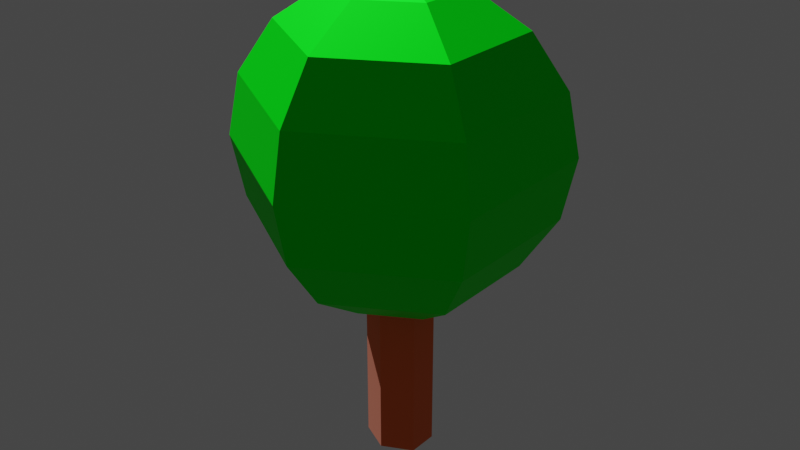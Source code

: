 # Source: tree_first.blend  (saved by Blender 2.93.20; exported with 4.5.12 LTS)
import bpy
from mathutils import Matrix  # noqa: F401  (used for matrix-valued properties, if any)

bpy.ops.wm.read_factory_settings(use_empty=True)
scene = bpy.context.scene
scene.name = 'Scene'

# ---- collections
col_collection = bpy.data.collections.new('Collection'); scene.collection.children.link(col_collection)

# ---- materials (node trees are filled in below, after node groups)
mat_material_007 = bpy.data.materials.new('Material.007')
mat_material_007.use_transparent_shadow = False
mat_material_005 = bpy.data.materials.new('Material.005')
mat_material_005.use_transparent_shadow = False

# ---- material node trees
mat_material_007.use_nodes = True; mat_material_007.node_tree.nodes.clear()
_N = mat_material_007.node_tree.nodes; _L = mat_material_007.node_tree.links
n0 = _N.new('ShaderNodeBsdfPrincipled'); n0.name = 'Principled BSDF'; n0.location = (10, 300)
n0.distribution = 'GGX'
n0.inputs[0].default_value = (0.0, 0.9929, 0.008858, 1.0)
n0.inputs[1].default_value = 0.5
n0.inputs[3].default_value = 0.0
n0.inputs[9].default_value = (7.5, 0.0, 0.0)
n0.inputs[13].default_value = 0.0
n0.inputs[20].default_value = 0.0
n0.inputs[27].default_value = (0.0, 0.0, 0.0, 1.0)
n1 = _N.new('ShaderNodeOutputMaterial'); n1.name = 'Material Output'; n1.location = (300, 300)
_L.new(n0.outputs[0], n1.inputs[0])
n1.is_active_output = True
mat_material_005.use_nodes = True; mat_material_005.node_tree.nodes.clear()
_N = mat_material_005.node_tree.nodes; _L = mat_material_005.node_tree.links
n0 = _N.new('ShaderNodeBsdfPrincipled'); n0.name = 'Principled BSDF'; n0.location = (10, 300)
n0.distribution = 'GGX'
n0.subsurface_method = 'BURLEY'
n0.inputs[0].default_value = (0.9143, 0.1604, 0.03918, 1.0)
n0.inputs[2].default_value = 1.0
n0.inputs[3].default_value = 1.45
n0.inputs[13].default_value = 0.0
n0.inputs[14].default_value = (0.9143, 0.1604, 0.03918, 1.0)
n0.inputs[15].default_value = 1.0
n0.inputs[16].default_value = 0.375
n0.inputs[20].default_value = 0.1103
n0.inputs[24].default_value = 0.1662
n0.inputs[27].default_value = (0.0, 0.0, 0.0, 1.0)
n0.inputs[28].default_value = 1.0
n1 = _N.new('ShaderNodeOutputMaterial'); n1.name = 'Material Output'; n1.location = (300, 300)
_L.new(n0.outputs[0], n1.inputs[0])
n1.is_active_output = True

# ---- world
world_world = bpy.data.worlds.new('World'); scene.world = world_world
world_world.use_nodes = True; world_world.node_tree.nodes.clear()
_N = world_world.node_tree.nodes; _L = world_world.node_tree.links
n0 = _N.new('ShaderNodeOutputWorld'); n0.name = 'World Output'; n0.location = (300, 300)
n1 = _N.new('ShaderNodeBackground'); n1.name = 'Background'; n1.location = (10, 300)
n1.inputs[0].default_value = (0.05088, 0.05088, 0.05088, 1.0)
_L.new(n1.outputs[0], n0.inputs[0])
n0.is_active_output = True
world_world.color = (0.05088, 0.05088, 0.05088)
world_world.use_sun_shadow = False
world_world.sun_shadow_jitter_overblur = 0.0

# ---- lights
light_sun = bpy.data.lights.new('Sun', 'SUN')
light_sun.transmission_factor = 0.0
light_sun.energy = 5.0
light_sun.shadow_soft_size = 0.125

# ---- meshes
me_sphere_002 = bpy.data.meshes.new('Sphere.002')
me_sphere_002.from_pydata([(0.0, 1.531, 11.7), (0.0, 2.828, 10.83), (0.0, 4.0, 8.0), (0.0, 3.696, 6.469), (0.0, 2.828, 5.172), (0.0, 1.531, 4.304), (1.326, 0.7654, 11.7), (2.449, 1.414, 10.83), (3.2, 1.848, 9.531), (3.464, 2.0, 8.0), (3.2, 1.848, 6.469), (2.449, 1.414, 5.172), (1.326, 0.7654, 4.304), (1.326, -0.7654, 11.7), (2.449, -1.414, 10.83), (3.2, -1.848, 9.531), (3.464, -2.0, 8.0), (3.2, -1.848, 6.469), (2.449, -1.414, 5.172), (1.326, -0.7654, 4.304), (-5.684e-14, -6.994e-07, 12.0), (-3.528e-07, -1.531, 11.7), (-4.124e-07, -2.828, 10.83), (-5.316e-07, -3.696, 9.531), (-6.508e-07, -4.0, 8.0), (-4.124e-07, -3.696, 6.469), (-4.124e-07, -2.828, 5.172), (-2.932e-07, -1.531, 4.304), (-1.326, -0.7654, 11.7), (-2.449, -1.414, 10.83), (-3.2, -1.848, 9.531), (-3.464, -2.0, 8.0), (-3.2, -1.848, 6.469), (-2.449, -1.414, 5.172), (-1.326, -0.7654, 4.304), (-1.326, 0.7654, 11.7), (-2.449, 1.414, 10.83), (-3.2, 1.848, 9.531), (-3.464, 2.0, 8.0), (-3.2, 1.848, 6.469), (-2.449, 1.414, 5.172), (-1.326, 0.7654, 4.304), (0.0, -3.497e-07, 4.0), (1.257e-06, 3.696, 9.531), (0.0, 0.0, 0.0), (0.0, 0.0, 8.0), (0.0, 0.75, 0.0), (0.0, 0.75, 8.0), (0.75, 0.375, 0.0), (0.75, 0.375, 8.0), (0.75, -0.375, 0.0), (0.75, -0.375, 8.0), (-7.571e-08, -0.75, 0.0), (-7.571e-08, -0.75, 8.0), (-0.75, -0.375, 0.0), (-0.75, -0.375, 8.0), (-0.75, 0.375, 0.0), (-0.75, 0.375, 8.0)], [], [(5, 4, 11, 12), (3, 2, 9, 10), (43, 1, 7, 8), (0, 20, 6), (42, 5, 12), (4, 3, 10, 11), (2, 43, 8, 9), (1, 0, 6, 7), (8, 7, 14, 15), (6, 20, 13), (42, 12, 19), (11, 10, 17, 18), (9, 8, 15, 16), (7, 6, 13, 14), (12, 11, 18, 19), (10, 9, 16, 17), (42, 19, 27), (18, 17, 25, 26), (16, 15, 23, 24), (14, 13, 21, 22), (19, 18, 26, 27), (17, 16, 24, 25), (15, 14, 22, 23), (13, 20, 21), (22, 21, 28, 29), (27, 26, 33, 34), (25, 24, 31, 32), (23, 22, 29, 30), (21, 20, 28), (42, 27, 34), (26, 25, 32, 33), (24, 23, 30, 31), (34, 33, 40, 41), (32, 31, 38, 39), (30, 29, 36, 37), (28, 20, 35), (42, 34, 41), (33, 32, 39, 40), (31, 30, 37, 38), (29, 28, 35, 36), (35, 20, 0), (42, 41, 5), (40, 39, 3, 4), (38, 37, 43, 2), (36, 35, 0, 1), (41, 40, 4, 5), (39, 38, 2, 3), (37, 36, 1, 43), (44, 46, 48), (45, 49, 47), (46, 47, 49, 48), (44, 48, 50), (45, 51, 49), (48, 49, 51, 50), (44, 50, 52), (45, 53, 51), (50, 51, 53, 52), (44, 52, 54), (45, 55, 53), (52, 53, 55, 54), (44, 54, 56), (45, 57, 55), (54, 55, 57, 56), (44, 56, 46), (45, 47, 57), (56, 57, 47, 46)])
me_sphere_002.polygons.foreach_set('material_index', [0, 0, 0, 0, 0, 0, 0, 0, 0, 0, 0, 0, 0, 0, 0, 0, 0, 0, 0, 0, 0, 0, 0, 0, 0, 0, 0, 0, 0, 0, 0, 0, 0, 0, 0, 0, 0, 0, 0, 0, 0, 0, 0, 0, 0, 0, 0, 0, 1, 1, 1, 1, 1, 1, 1, 1, 1, 1, 1, 1, 1, 1, 1, 1, 1, 1])
_uv = me_sphere_002.uv_layers.new(name='UVMap')
_uv.uv.foreach_set('vector', [0.6667, 0.125, 0.6667, 0.25, 0.5, 0.25, 0.5, 0.125, 0.6667, 0.375, 0.6667, 0.5, 0.5, 0.5, 0.5, 0.375, 0.6667, 0.625, 0.6667, 0.75, 0.5, 0.75, 0.5, 0.625, 0.6667, 0.875, 0.5833, 1.0, 0.5, 0.875, 0.5833, 0.0, 0.6667, 0.125, 0.5, 0.125, 0.6667, 0.25, 0.6667, 0.375, 0.5, 0.375, 0.5, 0.25, 0.6667, 0.5, 0.6667, 0.625, 0.5, 0.625, 0.5, 0.5, 0.6667, 0.75, 0.6667, 0.875, 0.5, 0.875, 0.5, 0.75, 0.5, 0.625, 0.5, 0.75, 0.3333, 0.75, 0.3333, 0.625, 0.5, 0.875, 0.4167, 1.0, 0.3333, 0.875, 0.4167, 0.0, 0.5, 0.125, 0.3333, 0.125, 0.5, 0.25, 0.5, 0.375, 0.3333, 0.375, 0.3333, 0.25, 0.5, 0.5, 0.5, 0.625, 0.3333, 0.625, 0.3333, 0.5, 0.5, 0.75, 0.5, 0.875, 0.3333, 0.875, 0.3333, 0.75, 0.5, 0.125, 0.5, 0.25, 0.3333, 0.25, 0.3333, 0.125, 0.5, 0.375, 0.5, 0.5, 0.3333, 0.5, 0.3333, 0.375, 0.25, 0.0, 0.3333, 0.125, 0.1667, 0.125, 0.3333, 0.25, 0.3333, 0.375, 0.1667, 0.375, 0.1667, 0.25, 0.3333, 0.5, 0.3333, 0.625, 0.1667, 0.625, 0.1667, 0.5, 0.3333, 0.75, 0.3333, 0.875, 0.1667, 0.875, 0.1667, 0.75, 0.3333, 0.125, 0.3333, 0.25, 0.1667, 0.25, 0.1667, 0.125, 0.3333, 0.375, 0.3333, 0.5, 0.1667, 0.5, 0.1667, 0.375, 0.3333, 0.625, 0.3333, 0.75, 0.1667, 0.75, 0.1667, 0.625, 0.3333, 0.875, 0.25, 1.0, 0.1667, 0.875, 0.1667, 0.75, 0.1667, 0.875, 2.98e-08, 0.875, 0.0, 0.75, 0.1667, 0.125, 0.1667, 0.25, 0.0, 0.25, 2.98e-08, 0.125, 0.1667, 0.375, 0.1667, 0.5, 0.0, 0.5, 0.0, 0.375, 0.1667, 0.625, 0.1667, 0.75, 0.0, 0.75, 0.0, 0.625, 0.1667, 0.875, 0.08333, 1.0, 2.98e-08, 0.875, 0.08333, 0.0, 0.1667, 0.125, 2.98e-08, 0.125, 0.1667, 0.25, 0.1667, 0.375, 0.0, 0.375, 0.0, 0.25, 0.1667, 0.5, 0.1667, 0.625, 0.0, 0.625, 0.0, 0.5, 1.0, 0.125, 1.0, 0.25, 0.8333, 0.25, 0.8333, 0.125, 1.0, 0.375, 1.0, 0.5, 0.8333, 0.5, 0.8333, 0.375, 1.0, 0.625, 1.0, 0.75, 0.8333, 0.75, 0.8333, 0.625, 1.0, 0.875, 0.9167, 1.0, 0.8333, 0.875, 0.9167, 0.0, 1.0, 0.125, 0.8333, 0.125, 1.0, 0.25, 1.0, 0.375, 0.8333, 0.375, 0.8333, 0.25, 1.0, 0.5, 1.0, 0.625, 0.8333, 0.625, 0.8333, 0.5, 1.0, 0.75, 1.0, 0.875, 0.8333, 0.875, 0.8333, 0.75, 0.8333, 0.875, 0.75, 1.0, 0.6667, 0.875, 0.75, 0.0, 0.8333, 0.125, 0.6667, 0.125, 0.8333, 0.25, 0.8333, 0.375, 0.6667, 0.375, 0.6667, 0.25, 0.8333, 0.5, 0.8333, 0.625, 0.6667, 0.625, 0.6667, 0.5, 0.8333, 0.75, 0.8333, 0.875, 0.6667, 0.875, 0.6667, 0.75, 0.8333, 0.125, 0.8333, 0.25, 0.6667, 0.25, 0.6667, 0.125, 0.8333, 0.375, 0.8333, 0.5, 0.6667, 0.5, 0.6667, 0.375, 0.8333, 0.625, 0.8333, 0.75, 0.6667, 0.75, 0.6667, 0.625, 0.75, 0.25, 0.75, 0.49, 0.9578, 0.37, 0.25, 0.25, 0.4578, 0.37, 0.25, 0.49, 1.0, 0.5, 1.0, 1.0, 0.8333, 1.0, 0.8333, 0.5, 0.75, 0.25, 0.9578, 0.37, 0.9578, 0.13, 0.25, 0.25, 0.4578, 0.13, 0.4578, 0.37, 0.8333, 0.5, 0.8333, 1.0, 0.6667, 1.0, 0.6667, 0.5, 0.75, 0.25, 0.9578, 0.13, 0.75, 0.01, 0.25, 0.25, 0.25, 0.01, 0.4578, 0.13, 0.6667, 0.5, 0.6667, 1.0, 0.5, 1.0, 0.5, 0.5, 0.75, 0.25, 0.75, 0.01, 0.5422, 0.13, 0.25, 0.25, 0.04215, 0.13, 0.25, 0.01, 0.5, 0.5, 0.5, 1.0, 0.3333, 1.0, 0.3333, 0.5, 0.75, 0.25, 0.5422, 0.13, 0.5422, 0.37, 0.25, 0.25, 0.04215, 0.37, 0.04215, 0.13, 0.3333, 0.5, 0.3333, 1.0, 0.1667, 1.0, 0.1667, 0.5, 0.75, 0.25, 0.5422, 0.37, 0.75, 0.49, 0.25, 0.25, 0.25, 0.49, 0.04215, 0.37, 0.1667, 0.5, 0.1667, 1.0, -8.941e-08, 1.0, -8.941e-08, 0.5])
me_sphere_002.materials.append(mat_material_007)
me_sphere_002.materials.append(mat_material_005)
me_sphere_002.use_remesh_fix_poles = True
me_sphere_002.use_remesh_preserve_attributes = False
me_sphere_002.update()

# ---- objects
ob_sphere = bpy.data.objects.new('Sphere', me_sphere_002)
ob_sun = bpy.data.objects.new('Sun', light_sun)

# ---- transforms, parenting, visibility, modifiers, constraints
ob_sphere.location = (0.0, 0.0, 0.0)
ob_sun.location = (-14.65, 8.221, 33.45)
ob_sun.rotation_euler = (0.6228, -0.2093, 4.67)

# ---- collection membership
col_collection.objects.link(ob_sphere)
col_collection.objects.link(ob_sun)

# ---- scene / render settings (as saved in the file)
scene.frame_start = 1; scene.frame_end = 250; scene.frame_set(4)
scene.render.engine = 'BLENDER_EEVEE_NEXT'
scene.cycles.use_denoising = False
scene.cycles.samples = 128
scene.cycles.sampling_pattern = 'TABULATED_SOBOL'
scene.cycles.use_adaptive_sampling = False
scene.cycles.use_light_tree = False
scene.view_settings.view_transform = 'Filmic'
bpy.context.view_layer.update()

# ---- added for rendering (the .blend has no active camera): camera
cam_auto = bpy.data.cameras.new('AutoCamera')
cam_auto.lens = 50.0
cam_auto.sensor_width = 36.0
cam_auto.clip_end = 1000.0
ob_auto_camera = bpy.data.objects.new('AutoCamera', cam_auto)
scene.collection.objects.link(ob_auto_camera)
ob_auto_camera.location = (14.8036, -17.7643, 17.8429)
ob_auto_camera.rotation_euler = (1.09748, -7.21219e-08, 0.694738)
scene.camera = ob_auto_camera
bpy.context.view_layer.update()
